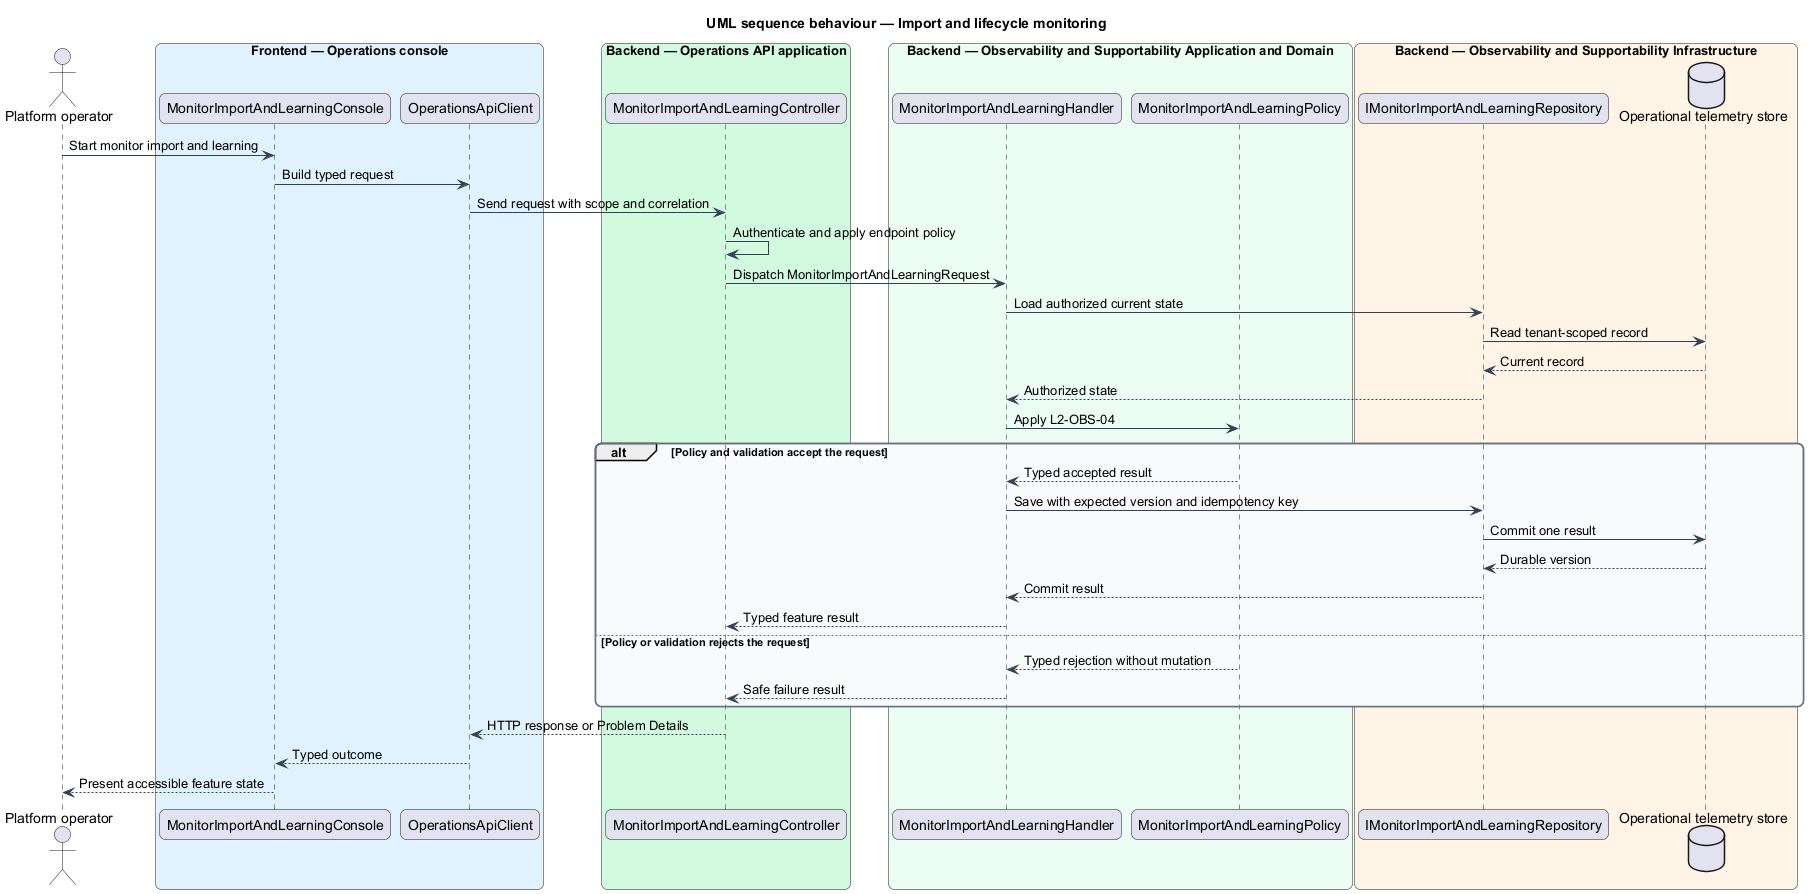

The diagram above was rendered by PlantUML. Its source (embedded in the PNG):
@startuml
title UML sequence behaviour — Import and lifecycle monitoring
skinparam backgroundColor #FFFFFF
skinparam shadowing false
skinparam roundcorner 12
skinparam defaultFontName Arial
skinparam ArrowColor #344054
skinparam rectangle {
  BorderColor #344054
  FontColor #101828
}
skinparam package {
  BorderColor #667085
  FontColor #101828
  BackgroundColor #F9FAFB
}
actor "Platform operator" as actor
box "Frontend — Operations console" #E0F2FE
  participant "MonitorImportAndLearningConsole" as entry
  participant "OperationsApiClient" as client
end box
box "Backend — Operations API application" #D1FADF
  participant "MonitorImportAndLearningController" as controller
end box
box "Backend — Observability and Supportability Application and Domain" #ECFDF3
  participant "MonitorImportAndLearningHandler" as handler
  participant "MonitorImportAndLearningPolicy" as policy
end box
box "Backend — Observability and Supportability Infrastructure" #FFF4E5
  participant "IMonitorImportAndLearningRepository" as repository
  database "Operational telemetry store" as store
end box
actor -> entry : Start monitor import and learning
entry -> client : Build typed request
client -> controller : Send request with scope and correlation
controller -> controller : Authenticate and apply endpoint policy
controller -> handler : Dispatch MonitorImportAndLearningRequest
handler -> repository : Load authorized current state
repository -> store : Read tenant-scoped record
store --> repository : Current record
repository --> handler : Authorized state
handler -> policy : Apply L2-OBS-04
alt Policy and validation accept the request
  policy --> handler : Typed accepted result
  handler -> repository : Save with expected version and idempotency key
  repository -> store : Commit one result
  store --> repository : Durable version
  repository --> handler : Commit result
  handler --> controller : Typed feature result
else Policy or validation rejects the request
  policy --> handler : Typed rejection without mutation
  handler --> controller : Safe failure result
end
controller --> client : HTTP response or Problem Details
client --> entry : Typed outcome
entry --> actor : Present accessible feature state
@enduml